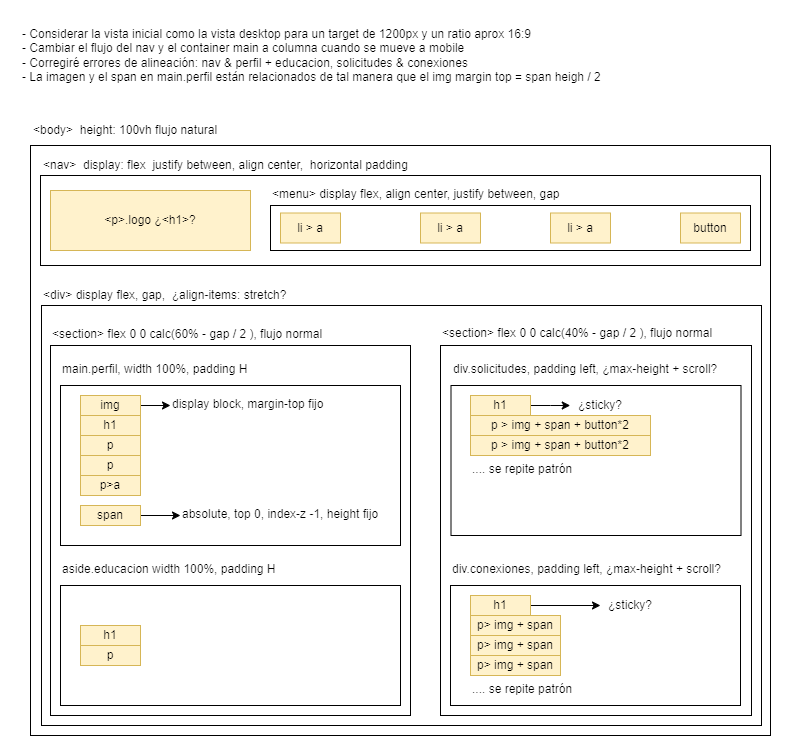

The diagram above was exported from draw.io. Its source (the exported page's mxGraphModel, read from the mxfile embedded in the PNG):
<mxGraphModel dx="1345" dy="786" grid="1" gridSize="10" guides="1" tooltips="1" connect="1" arrows="1" fold="1" page="1" pageScale="1" pageWidth="850" pageHeight="1100" math="0" shadow="0">
  <root>
    <mxCell id="0" />
    <mxCell id="1" parent="0" />
    <mxCell id="efH4MPePiMLybcq0xgPp-1" value="" style="rounded=0;whiteSpace=wrap;html=1;fillColor=none;" vertex="1" parent="1">
      <mxGeometry x="60" y="360" width="740" height="590" as="geometry" />
    </mxCell>
    <mxCell id="efH4MPePiMLybcq0xgPp-5" value="" style="rounded=0;whiteSpace=wrap;html=1;fillColor=none;" vertex="1" parent="1">
      <mxGeometry x="71" y="520" width="720" height="420" as="geometry" />
    </mxCell>
    <mxCell id="efH4MPePiMLybcq0xgPp-23" value="" style="rounded=0;whiteSpace=wrap;html=1;fillColor=none;" vertex="1" parent="1">
      <mxGeometry x="480" y="800" width="290" height="120" as="geometry" />
    </mxCell>
    <mxCell id="efH4MPePiMLybcq0xgPp-19" value="" style="rounded=0;whiteSpace=wrap;html=1;fillColor=none;" vertex="1" parent="1">
      <mxGeometry x="470" y="560" width="311" height="370" as="geometry" />
    </mxCell>
    <mxCell id="efH4MPePiMLybcq0xgPp-22" value="" style="rounded=0;whiteSpace=wrap;html=1;fillColor=none;" vertex="1" parent="1">
      <mxGeometry x="480.5" y="600" width="290" height="150" as="geometry" />
    </mxCell>
    <mxCell id="efH4MPePiMLybcq0xgPp-18" value="" style="rounded=0;whiteSpace=wrap;html=1;fillColor=none;" vertex="1" parent="1">
      <mxGeometry x="80" y="560" width="360" height="370" as="geometry" />
    </mxCell>
    <mxCell id="efH4MPePiMLybcq0xgPp-26" value="" style="rounded=0;whiteSpace=wrap;html=1;fillColor=none;" vertex="1" parent="1">
      <mxGeometry x="90" y="600" width="340" height="160" as="geometry" />
    </mxCell>
    <mxCell id="efH4MPePiMLybcq0xgPp-4" value="" style="rounded=0;whiteSpace=wrap;html=1;fillColor=none;" vertex="1" parent="1">
      <mxGeometry x="70" y="390" width="720" height="90" as="geometry" />
    </mxCell>
    <mxCell id="efH4MPePiMLybcq0xgPp-2" value="&amp;lt;body&amp;gt;&amp;nbsp; height: 100vh flujo natural" style="text;html=1;align=left;verticalAlign=middle;resizable=0;points=[];autosize=1;strokeColor=none;fillColor=none;" vertex="1" parent="1">
      <mxGeometry x="61" y="330" width="210" height="30" as="geometry" />
    </mxCell>
    <mxCell id="efH4MPePiMLybcq0xgPp-3" value="- Considerar la vista inicial como la vista desktop para un target de 1200px y un ratio aprox 16:9&lt;div&gt;- Cambiar el flujo del nav y el container main a columna cuando se mueve a mobile&lt;/div&gt;&lt;div&gt;- Corregiré errores de alineación: nav &amp;amp; perfil + educacion, solicitudes &amp;amp; conexiones&lt;/div&gt;&lt;div&gt;- La imagen y el span en main.perfil están relacionados de tal manera que el img margin top = span heigh / 2&lt;/div&gt;" style="text;html=1;align=left;verticalAlign=top;resizable=0;points=[];autosize=1;strokeColor=none;fillColor=none;" vertex="1" parent="1">
      <mxGeometry x="50" y="235" width="600" height="70" as="geometry" />
    </mxCell>
    <mxCell id="efH4MPePiMLybcq0xgPp-7" value="&amp;lt;div&amp;gt;&amp;nbsp;display flex, gap,&amp;nbsp; ¿align-items: stretch?" style="text;html=1;align=left;verticalAlign=top;whiteSpace=wrap;rounded=0;container=0;" vertex="1" parent="1">
      <mxGeometry x="71" y="496" width="350" height="30" as="geometry" />
    </mxCell>
    <mxCell id="efH4MPePiMLybcq0xgPp-6" value="&amp;lt;nav&amp;gt;&amp;nbsp; display: flex&amp;nbsp;&amp;nbsp;&lt;span style=&quot;background-color: transparent; color: light-dark(rgb(0, 0, 0), rgb(255, 255, 255));&quot;&gt;justify between,&amp;nbsp;&lt;/span&gt;&lt;span style=&quot;background-color: transparent; color: light-dark(rgb(0, 0, 0), rgb(255, 255, 255));&quot;&gt;align center,&amp;nbsp;&amp;nbsp;&lt;/span&gt;&lt;span style=&quot;background-color: transparent; color: light-dark(rgb(0, 0, 0), rgb(255, 255, 255));&quot;&gt;horizontal padding&lt;/span&gt;" style="text;html=1;align=left;verticalAlign=middle;resizable=0;points=[];autosize=1;strokeColor=none;fillColor=none;" vertex="1" parent="1">
      <mxGeometry x="71" y="365" width="390" height="30" as="geometry" />
    </mxCell>
    <mxCell id="efH4MPePiMLybcq0xgPp-11" value="&amp;lt;p&amp;gt;.logo ¿&amp;lt;h1&amp;gt;?" style="rounded=0;whiteSpace=wrap;html=1;fillColor=#fff2cc;strokeColor=#d6b656;" vertex="1" parent="1">
      <mxGeometry x="80" y="405" width="200" height="60" as="geometry" />
    </mxCell>
    <mxCell id="efH4MPePiMLybcq0xgPp-12" value="" style="rounded=0;whiteSpace=wrap;html=1;fillColor=none;" vertex="1" parent="1">
      <mxGeometry x="300" y="420" width="480" height="45" as="geometry" />
    </mxCell>
    <mxCell id="efH4MPePiMLybcq0xgPp-13" value="&amp;lt;menu&amp;gt; display flex, align center, justify between, gap" style="text;html=1;align=left;verticalAlign=top;whiteSpace=wrap;rounded=0;" vertex="1" parent="1">
      <mxGeometry x="300" y="395" width="340" height="30" as="geometry" />
    </mxCell>
    <mxCell id="efH4MPePiMLybcq0xgPp-14" value="li &amp;gt; a" style="rounded=0;whiteSpace=wrap;html=1;fillColor=#fff2cc;strokeColor=#d6b656;" vertex="1" parent="1">
      <mxGeometry x="310" y="427.5" width="60" height="30" as="geometry" />
    </mxCell>
    <mxCell id="efH4MPePiMLybcq0xgPp-44" value="" style="edgeStyle=orthogonalEdgeStyle;rounded=0;orthogonalLoop=1;jettySize=auto;html=1;" edge="1" parent="1" source="efH4MPePiMLybcq0xgPp-32" target="efH4MPePiMLybcq0xgPp-43">
      <mxGeometry relative="1" as="geometry" />
    </mxCell>
    <mxCell id="efH4MPePiMLybcq0xgPp-32" value="img" style="rounded=0;whiteSpace=wrap;html=1;fillColor=#fff2cc;strokeColor=#d6b656;" vertex="1" parent="1">
      <mxGeometry x="110" y="610" width="60" height="20" as="geometry" />
    </mxCell>
    <mxCell id="efH4MPePiMLybcq0xgPp-33" value="h1" style="rounded=0;whiteSpace=wrap;html=1;fillColor=#fff2cc;strokeColor=#d6b656;" vertex="1" parent="1">
      <mxGeometry x="110" y="630" width="60" height="20" as="geometry" />
    </mxCell>
    <mxCell id="efH4MPePiMLybcq0xgPp-51" value="" style="edgeStyle=orthogonalEdgeStyle;rounded=0;orthogonalLoop=1;jettySize=auto;html=1;" edge="1" parent="1" source="efH4MPePiMLybcq0xgPp-42" target="efH4MPePiMLybcq0xgPp-50">
      <mxGeometry relative="1" as="geometry" />
    </mxCell>
    <mxCell id="efH4MPePiMLybcq0xgPp-42" value="h1" style="rounded=0;whiteSpace=wrap;html=1;fillColor=#fff2cc;strokeColor=#d6b656;" vertex="1" parent="1">
      <mxGeometry x="500" y="610" width="60" height="20" as="geometry" />
    </mxCell>
    <mxCell id="efH4MPePiMLybcq0xgPp-54" value="p &amp;gt; img + span + button*2" style="rounded=0;whiteSpace=wrap;html=1;fillColor=#fff2cc;strokeColor=#d6b656;" vertex="1" parent="1">
      <mxGeometry x="500" y="630" width="180" height="20" as="geometry" />
    </mxCell>
    <mxCell id="efH4MPePiMLybcq0xgPp-46" value="p&amp;gt; img + span" style="rounded=0;whiteSpace=wrap;html=1;fillColor=#fff2cc;strokeColor=#d6b656;" vertex="1" parent="1">
      <mxGeometry x="500" y="830" width="90" height="20" as="geometry" />
    </mxCell>
    <mxCell id="efH4MPePiMLybcq0xgPp-47" value="p&amp;gt; img + span" style="rounded=0;whiteSpace=wrap;html=1;fillColor=#fff2cc;strokeColor=#d6b656;" vertex="1" parent="1">
      <mxGeometry x="500" y="850" width="90" height="20" as="geometry" />
    </mxCell>
    <mxCell id="efH4MPePiMLybcq0xgPp-48" value="p&amp;gt; img + span" style="rounded=0;whiteSpace=wrap;html=1;fillColor=#fff2cc;strokeColor=#d6b656;" vertex="1" parent="1">
      <mxGeometry x="500" y="870" width="90" height="20" as="geometry" />
    </mxCell>
    <mxCell id="efH4MPePiMLybcq0xgPp-53" value="" style="edgeStyle=orthogonalEdgeStyle;rounded=0;orthogonalLoop=1;jettySize=auto;html=1;" edge="1" parent="1" source="efH4MPePiMLybcq0xgPp-45" target="efH4MPePiMLybcq0xgPp-52">
      <mxGeometry relative="1" as="geometry" />
    </mxCell>
    <mxCell id="efH4MPePiMLybcq0xgPp-45" value="h1" style="rounded=0;whiteSpace=wrap;html=1;fillColor=#fff2cc;strokeColor=#d6b656;" vertex="1" parent="1">
      <mxGeometry x="500" y="810" width="60" height="20" as="geometry" />
    </mxCell>
    <mxCell id="efH4MPePiMLybcq0xgPp-40" value="h1" style="rounded=0;whiteSpace=wrap;html=1;fillColor=#fff2cc;strokeColor=#d6b656;" vertex="1" parent="1">
      <mxGeometry x="110" y="840" width="60" height="20" as="geometry" />
    </mxCell>
    <mxCell id="efH4MPePiMLybcq0xgPp-34" value="p" style="rounded=0;whiteSpace=wrap;html=1;fillColor=#fff2cc;strokeColor=#d6b656;" vertex="1" parent="1">
      <mxGeometry x="110" y="650" width="60" height="20" as="geometry" />
    </mxCell>
    <mxCell id="efH4MPePiMLybcq0xgPp-41" value="p" style="rounded=0;whiteSpace=wrap;html=1;fillColor=#fff2cc;strokeColor=#d6b656;" vertex="1" parent="1">
      <mxGeometry x="110" y="860" width="60" height="20" as="geometry" />
    </mxCell>
    <mxCell id="efH4MPePiMLybcq0xgPp-35" value="p" style="rounded=0;whiteSpace=wrap;html=1;fillColor=#fff2cc;strokeColor=#d6b656;" vertex="1" parent="1">
      <mxGeometry x="110" y="670" width="60" height="20" as="geometry" />
    </mxCell>
    <mxCell id="efH4MPePiMLybcq0xgPp-36" value="p&amp;gt;a" style="rounded=0;whiteSpace=wrap;html=1;fillColor=#fff2cc;strokeColor=#d6b656;" vertex="1" parent="1">
      <mxGeometry x="110" y="690" width="60" height="20" as="geometry" />
    </mxCell>
    <mxCell id="efH4MPePiMLybcq0xgPp-39" style="edgeStyle=orthogonalEdgeStyle;rounded=0;orthogonalLoop=1;jettySize=auto;html=1;" edge="1" parent="1" source="efH4MPePiMLybcq0xgPp-37" target="efH4MPePiMLybcq0xgPp-38">
      <mxGeometry relative="1" as="geometry" />
    </mxCell>
    <mxCell id="efH4MPePiMLybcq0xgPp-37" value="span" style="rounded=0;whiteSpace=wrap;html=1;fillColor=#fff2cc;strokeColor=#d6b656;" vertex="1" parent="1">
      <mxGeometry x="110" y="720" width="60" height="20" as="geometry" />
    </mxCell>
    <mxCell id="efH4MPePiMLybcq0xgPp-15" value="li &amp;gt; a" style="rounded=0;whiteSpace=wrap;html=1;fillColor=#fff2cc;strokeColor=#d6b656;" vertex="1" parent="1">
      <mxGeometry x="450" y="427.5" width="60" height="30" as="geometry" />
    </mxCell>
    <mxCell id="efH4MPePiMLybcq0xgPp-16" value="li &amp;gt; a" style="rounded=0;whiteSpace=wrap;html=1;fillColor=#fff2cc;strokeColor=#d6b656;" vertex="1" parent="1">
      <mxGeometry x="580" y="427.5" width="60" height="30" as="geometry" />
    </mxCell>
    <mxCell id="efH4MPePiMLybcq0xgPp-17" value="button" style="rounded=0;whiteSpace=wrap;html=1;fillColor=#fff2cc;strokeColor=#d6b656;" vertex="1" parent="1">
      <mxGeometry x="710" y="427.5" width="60" height="30" as="geometry" />
    </mxCell>
    <mxCell id="efH4MPePiMLybcq0xgPp-20" value="&amp;lt;section&amp;gt; flex 0 0 calc(60% - gap / 2 ), flujo normal" style="text;html=1;align=left;verticalAlign=top;whiteSpace=wrap;rounded=0;" vertex="1" parent="1">
      <mxGeometry x="80" y="535" width="360" height="30" as="geometry" />
    </mxCell>
    <mxCell id="efH4MPePiMLybcq0xgPp-21" value="&amp;lt;section&amp;gt; flex 0 0 calc(40% - gap / 2 ), flujo normal" style="text;html=1;align=left;verticalAlign=top;whiteSpace=wrap;rounded=0;" vertex="1" parent="1">
      <mxGeometry x="470" y="534" width="310" height="30" as="geometry" />
    </mxCell>
    <mxCell id="efH4MPePiMLybcq0xgPp-27" value="" style="rounded=0;whiteSpace=wrap;html=1;fillColor=none;" vertex="1" parent="1">
      <mxGeometry x="90" y="800" width="340" height="120" as="geometry" />
    </mxCell>
    <mxCell id="efH4MPePiMLybcq0xgPp-24" value="div.solicitudes, padding left, ¿max-height + scroll?" style="text;html=1;align=left;verticalAlign=top;whiteSpace=wrap;rounded=0;" vertex="1" parent="1">
      <mxGeometry x="480.5" y="570" width="279.5" height="30" as="geometry" />
    </mxCell>
    <mxCell id="efH4MPePiMLybcq0xgPp-25" value="div.conexiones, padding left, ¿max-height + scroll?" style="text;html=1;align=left;verticalAlign=top;whiteSpace=wrap;rounded=0;" vertex="1" parent="1">
      <mxGeometry x="480" y="770" width="299.5" height="30" as="geometry" />
    </mxCell>
    <mxCell id="efH4MPePiMLybcq0xgPp-49" value=".... se repite patrón" style="text;html=1;align=left;verticalAlign=top;whiteSpace=wrap;rounded=0;" vertex="1" parent="1">
      <mxGeometry x="500" y="890" width="240" height="30" as="geometry" />
    </mxCell>
    <mxCell id="efH4MPePiMLybcq0xgPp-28" value="aside.educacion width 100%, padding H" style="text;html=1;align=left;verticalAlign=top;whiteSpace=wrap;rounded=0;" vertex="1" parent="1">
      <mxGeometry x="90" y="770" width="240" height="30" as="geometry" />
    </mxCell>
    <mxCell id="efH4MPePiMLybcq0xgPp-29" value="main.perfil, width 100%, padding H" style="text;html=1;align=left;verticalAlign=top;whiteSpace=wrap;rounded=0;" vertex="1" parent="1">
      <mxGeometry x="90" y="570" width="240" height="30" as="geometry" />
    </mxCell>
    <mxCell id="efH4MPePiMLybcq0xgPp-38" value="absolute, top 0, index-z -1, height fijo" style="text;html=1;align=left;verticalAlign=top;whiteSpace=wrap;rounded=0;" vertex="1" parent="1">
      <mxGeometry x="210" y="715" width="210" height="30" as="geometry" />
    </mxCell>
    <mxCell id="efH4MPePiMLybcq0xgPp-43" value="display block, margin-top fijo" style="text;html=1;align=left;verticalAlign=top;whiteSpace=wrap;rounded=0;" vertex="1" parent="1">
      <mxGeometry x="200" y="605" width="160" height="30" as="geometry" />
    </mxCell>
    <mxCell id="efH4MPePiMLybcq0xgPp-50" value="¿sticky?" style="text;html=1;align=center;verticalAlign=middle;whiteSpace=wrap;rounded=0;" vertex="1" parent="1">
      <mxGeometry x="599.75" y="605" width="60" height="30" as="geometry" />
    </mxCell>
    <mxCell id="efH4MPePiMLybcq0xgPp-52" value="¿sticky?" style="text;html=1;align=center;verticalAlign=middle;whiteSpace=wrap;rounded=0;" vertex="1" parent="1">
      <mxGeometry x="630" y="805" width="60" height="30" as="geometry" />
    </mxCell>
    <mxCell id="efH4MPePiMLybcq0xgPp-55" value="p &amp;gt; img + span + button*2" style="rounded=0;whiteSpace=wrap;html=1;fillColor=#fff2cc;strokeColor=#d6b656;" vertex="1" parent="1">
      <mxGeometry x="500" y="650" width="180" height="20" as="geometry" />
    </mxCell>
    <mxCell id="efH4MPePiMLybcq0xgPp-56" value=".... se repite patrón" style="text;html=1;align=left;verticalAlign=top;whiteSpace=wrap;rounded=0;" vertex="1" parent="1">
      <mxGeometry x="500" y="670" width="240" height="30" as="geometry" />
    </mxCell>
  </root>
</mxGraphModel>